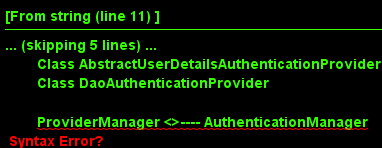

The diagram above was rendered by PlantUML. Its source (embedded in the PNG):
@startuml

	Interface AuthenticationManager 
	Class ProviderManager
	Interface AuthenticationProvider
	Class AbstractUserDetailsAuthenticationProvider
	Class DaoAuthenticationProvider

 	ProviderManager <>---- AuthenticationManager

@enduml